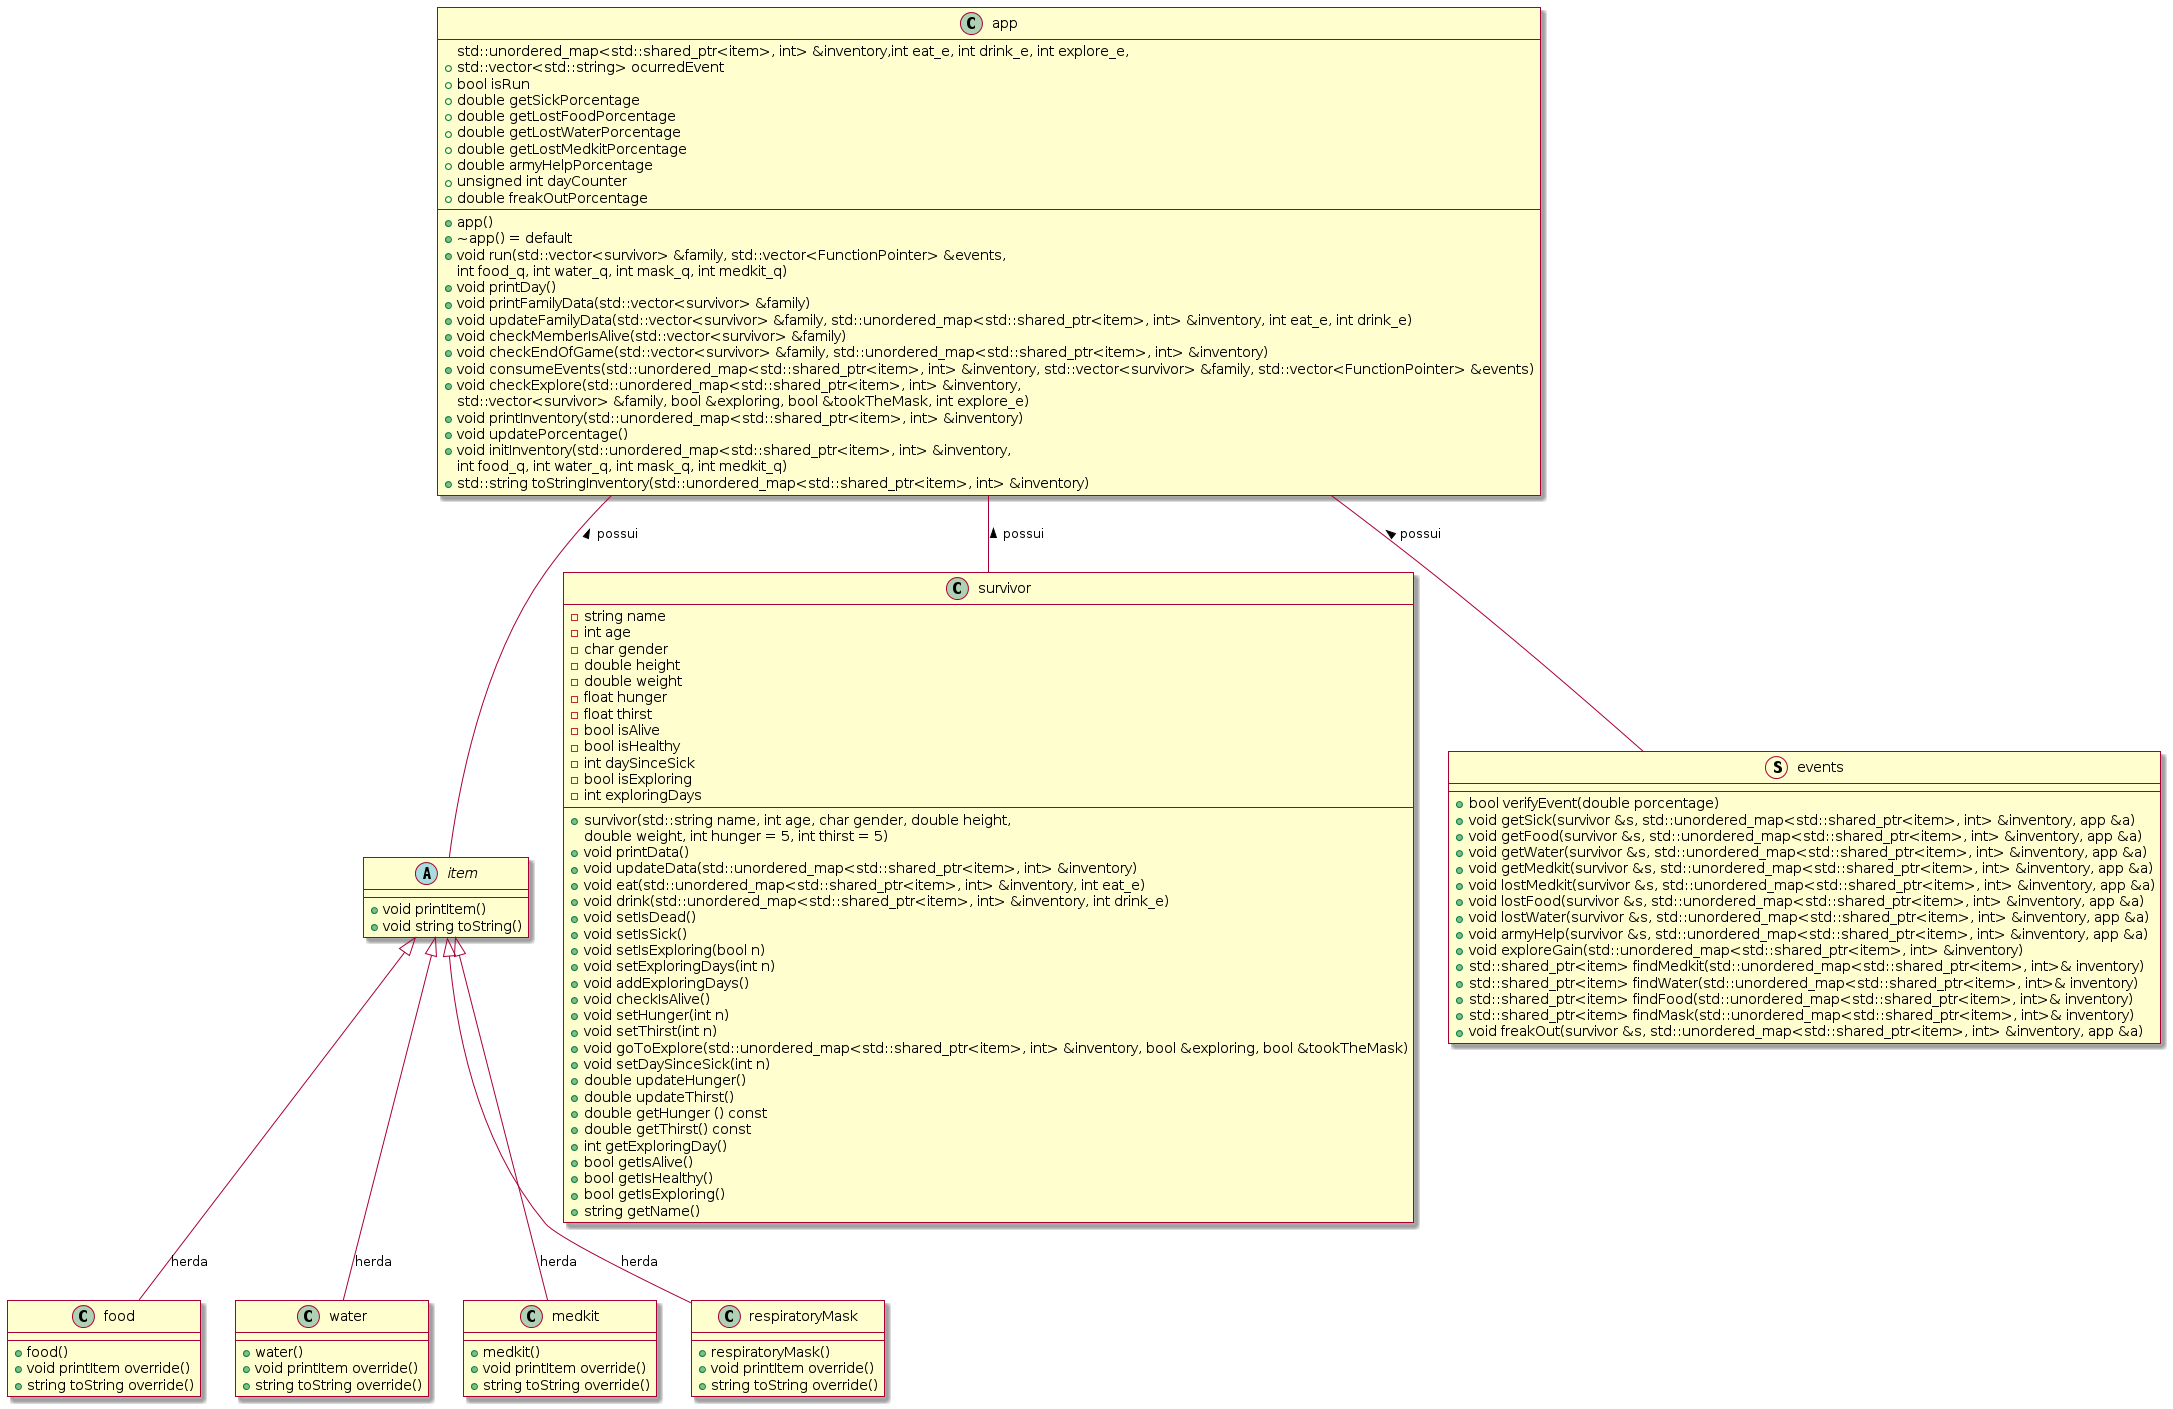

The diagram above was rendered by PlantUML. Its source (embedded in the PNG):
@startuml
skin rose
abstract class item{
  + void printItem()
  + void string toString()
}

item <|-- food : herda

class food{
  + food()
  + void printItem override()
  + string toString override()
}

item <|-- water : herda

class water{
  + water()
  + void printItem override()
  + string toString override()
}

item <|-- medkit : herda

class medkit{
  + medkit()
  + void printItem override()
  + string toString override()
}

item <|-- respiratoryMask : herda

class respiratoryMask{
  + respiratoryMask()
  + void printItem override()
  + string toString override()
}

class survivor{
  - string name
  - int age
  - char gender
  - double height
  - double weight
  - float hunger
  - float thirst
  - bool isAlive
  - bool isHealthy
  - int daySinceSick
  - bool isExploring
  - int exploringDays
  
  + survivor(std::string name, int age, char gender, double height,
          double weight, int hunger = 5, int thirst = 5)
  + void printData()
  + void updateData(std::unordered_map<std::shared_ptr<item>, int> &inventory)
  + void eat(std::unordered_map<std::shared_ptr<item>, int> &inventory, int eat_e)
  + void drink(std::unordered_map<std::shared_ptr<item>, int> &inventory, int drink_e)
  + void setIsDead()
  + void setIsSick()
  + void setIsExploring(bool n)
  + void setExploringDays(int n)
  + void addExploringDays()
  + void checkIsAlive()
  + void setHunger(int n)
  + void setThirst(int n)
  + void goToExplore(std::unordered_map<std::shared_ptr<item>, int> &inventory, bool &exploring, bool &tookTheMask)
  + void setDaySinceSick(int n)
  + double updateHunger()
  + double updateThirst()
  + double getHunger () const
  + double getThirst() const
  + int getExploringDay()
  + bool getIsAlive()
  + bool getIsHealthy()
  + bool getIsExploring()
  + string getName()
}

class app{
  +app()
  +~app() = default
  +void run(std::vector<survivor> &family, std::vector<FunctionPointer> &events, 
              std::unordered_map<std::shared_ptr<item>, int> &inventory,int eat_e, int drink_e, int explore_e,
              int food_q, int water_q, int mask_q, int medkit_q)
  +void printDay() 
  +void printFamilyData(std::vector<survivor> &family)
  +void updateFamilyData(std::vector<survivor> &family, std::unordered_map<std::shared_ptr<item>, int> &inventory, int eat_e, int drink_e)
  +void checkMemberIsAlive(std::vector<survivor> &family)
  +void checkEndOfGame(std::vector<survivor> &family, std::unordered_map<std::shared_ptr<item>, int> &inventory)
  +void consumeEvents(std::unordered_map<std::shared_ptr<item>, int> &inventory, std::vector<survivor> &family, std::vector<FunctionPointer> &events)
  +void checkExplore(std::unordered_map<std::shared_ptr<item>, int> &inventory, 
                    std::vector<survivor> &family, bool &exploring, bool &tookTheMask, int explore_e)
  +void printInventory(std::unordered_map<std::shared_ptr<item>, int> &inventory)
  +void updatePorcentage()
  +void initInventory(std::unordered_map<std::shared_ptr<item>, int> &inventory,
                        int food_q, int water_q, int mask_q, int medkit_q)
  +std::string toStringInventory(std::unordered_map<std::shared_ptr<item>, int> &inventory)
  +std::vector<std::string> ocurredEvent
  +bool isRun
  +double getSickPorcentage
  +double getLostFoodPorcentage
  +double getLostWaterPorcentage
  +double getLostMedkitPorcentage
  +double armyHelpPorcentage
  +unsigned int dayCounter
  +double freakOutPorcentage
}

app -- item : < possui
app -- survivor : < possui

struct events{
  + bool verifyEvent(double porcentage)
  + void getSick(survivor &s, std::unordered_map<std::shared_ptr<item>, int> &inventory, app &a)
  + void getFood(survivor &s, std::unordered_map<std::shared_ptr<item>, int> &inventory, app &a)
  + void getWater(survivor &s, std::unordered_map<std::shared_ptr<item>, int> &inventory, app &a)
  + void getMedkit(survivor &s, std::unordered_map<std::shared_ptr<item>, int> &inventory, app &a)
  + void lostMedkit(survivor &s, std::unordered_map<std::shared_ptr<item>, int> &inventory, app &a)
  + void lostFood(survivor &s, std::unordered_map<std::shared_ptr<item>, int> &inventory, app &a)
  + void lostWater(survivor &s, std::unordered_map<std::shared_ptr<item>, int> &inventory, app &a)
  + void armyHelp(survivor &s, std::unordered_map<std::shared_ptr<item>, int> &inventory, app &a)
  + void exploreGain(std::unordered_map<std::shared_ptr<item>, int> &inventory)
  + std::shared_ptr<item> findMedkit(std::unordered_map<std::shared_ptr<item>, int>& inventory)
  + std::shared_ptr<item> findWater(std::unordered_map<std::shared_ptr<item>, int>& inventory)
  + std::shared_ptr<item> findFood(std::unordered_map<std::shared_ptr<item>, int>& inventory)
  + std::shared_ptr<item> findMask(std::unordered_map<std::shared_ptr<item>, int>& inventory)
  + void freakOut(survivor &s, std::unordered_map<std::shared_ptr<item>, int> &inventory, app &a)
}

app -- events : < possui
@enduml